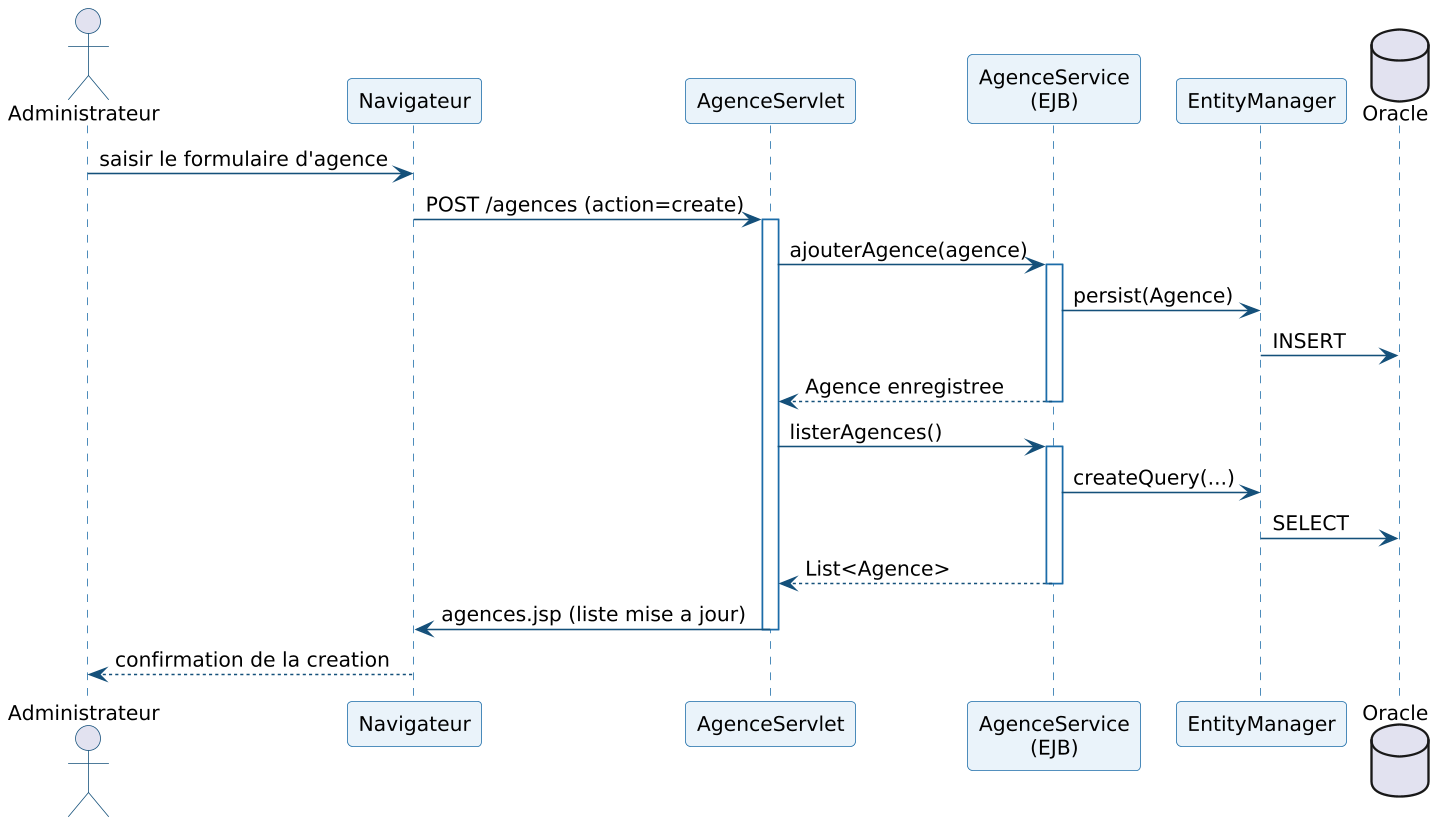

The diagram above was rendered by PlantUML. Its source (embedded in the PNG):
@startuml
skinparam dpi 150
skinparam shadowing false
skinparam DefaultFontName Arial
skinparam DefaultFontSize 13
skinparam ArrowColor #14507A
skinparam roundCorner 6
skinparam sequence {
  ArrowColor #14507A
  LifeLineBorderColor #1B6CA8
  ParticipantBorderColor #1B6CA8
  ParticipantBackgroundColor #EAF3FA
  ActorBorderColor #14507A
}
actor "Administrateur" as ADM
participant "Navigateur" as NAV
participant "AgenceServlet" as SRV
participant "AgenceService\n(EJB)" as SVC
participant "EntityManager" as EM
database "Oracle" as DB
ADM -> NAV : saisir le formulaire d'agence
NAV -> SRV : POST /agences (action=create)
activate SRV
SRV -> SVC : ajouterAgence(agence)
activate SVC
SVC -> EM : persist(Agence)
EM -> DB : INSERT
SVC --> SRV : Agence enregistree
deactivate SVC
SRV -> SVC : listerAgences()
activate SVC
SVC -> EM : createQuery(...)
EM -> DB : SELECT
SVC --> SRV : List<Agence>
deactivate SVC
SRV -> NAV : agences.jsp (liste mise a jour)
deactivate SRV
NAV --> ADM : confirmation de la creation
@enduml